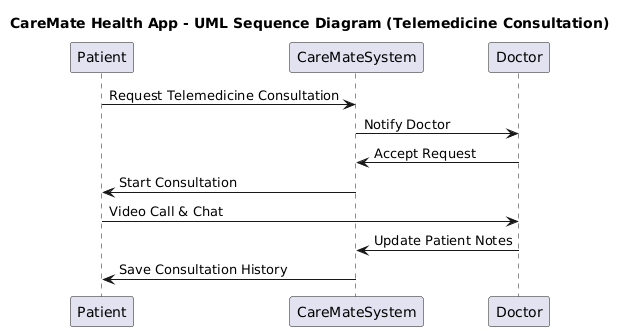

The diagram above was rendered by PlantUML. Its source (embedded in the PNG):
@startuml
title CareMate Health App - UML Sequence Diagram (Telemedicine Consultation)

participant Patient
participant CareMateSystem
participant Doctor

Patient -> CareMateSystem: Request Telemedicine Consultation
CareMateSystem -> Doctor: Notify Doctor
Doctor -> CareMateSystem: Accept Request
CareMateSystem -> Patient: Start Consultation
Patient -> Doctor: Video Call & Chat
Doctor -> CareMateSystem: Update Patient Notes
CareMateSystem -> Patient: Save Consultation History
@enduml